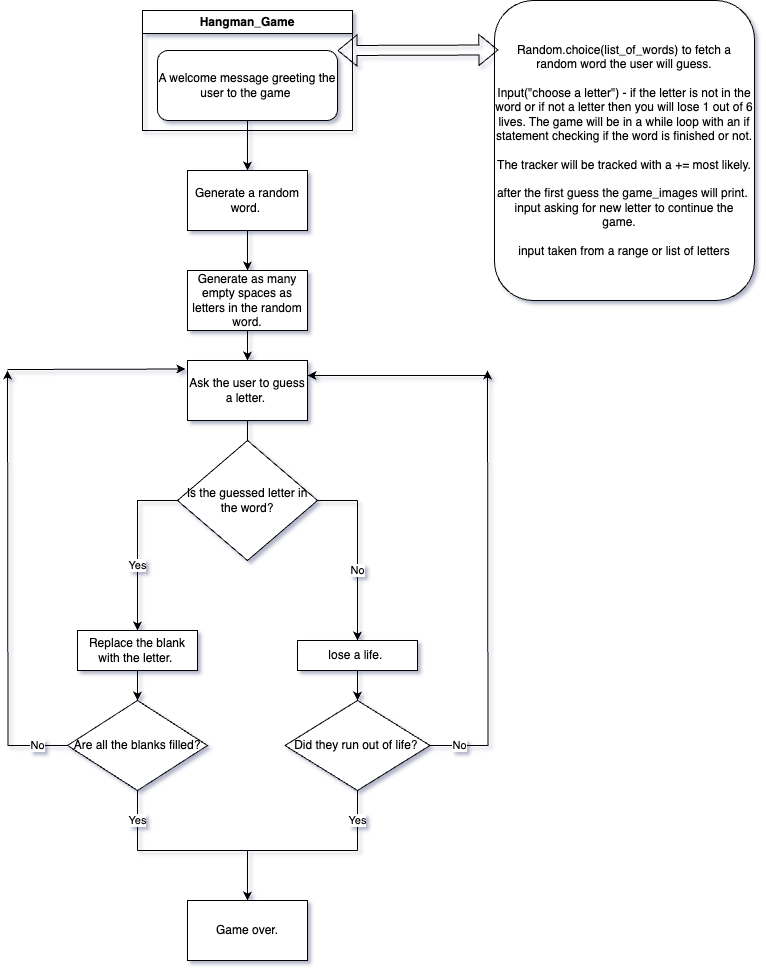

The diagram above was exported from draw.io. Its source (the exported page's mxGraphModel, read from the mxfile embedded in the PNG):
<mxGraphModel dx="954" dy="1774" grid="1" gridSize="10" guides="1" tooltips="1" connect="1" arrows="1" fold="1" page="1" pageScale="1" pageWidth="827" pageHeight="1169" background="#FFFFFF" math="0" shadow="1">
  <root>
    <mxCell id="WIyWlLk6GJQsqaUBKTNV-0" />
    <mxCell id="WIyWlLk6GJQsqaUBKTNV-1" parent="WIyWlLk6GJQsqaUBKTNV-0" />
    <mxCell id="pYRbtd0h0PD3VZe9jZZA-1" value="Hangman_Game" style="swimlane;whiteSpace=wrap;html=1;" vertex="1" parent="WIyWlLk6GJQsqaUBKTNV-1">
      <mxGeometry x="215" width="210" height="120" as="geometry" />
    </mxCell>
    <mxCell id="pYRbtd0h0PD3VZe9jZZA-6" value="Random.choice(list_of_words) to fetch a random word the user will guess.&lt;div&gt;&lt;br&gt;&lt;/div&gt;&lt;div&gt;Input(&quot;choose a letter&quot;) - if the letter is not in the word or if not a letter then you will lose 1 out of 6 lives. The game will be in a while loop with an if statement checking if the word is finished or not.&lt;/div&gt;&lt;div&gt;&lt;br&gt;&lt;/div&gt;&lt;div&gt;The tracker will be tracked with a += most likely.&lt;/div&gt;&lt;div&gt;&lt;br&gt;&lt;/div&gt;&lt;div&gt;after the first guess the game_images will print.&amp;nbsp;&lt;/div&gt;&lt;div&gt;input asking for new letter to continue the game.&amp;nbsp; &amp;nbsp;&lt;/div&gt;&lt;div&gt;&lt;br&gt;&lt;/div&gt;&lt;div&gt;input taken from a range or list of letters&lt;/div&gt;" style="rounded=1;whiteSpace=wrap;html=1;" vertex="1" parent="WIyWlLk6GJQsqaUBKTNV-1">
      <mxGeometry x="567" y="-10" width="260" height="300" as="geometry" />
    </mxCell>
    <mxCell id="pYRbtd0h0PD3VZe9jZZA-7" value="Generate a random word.&amp;nbsp;" style="rounded=0;whiteSpace=wrap;html=1;" vertex="1" parent="WIyWlLk6GJQsqaUBKTNV-1">
      <mxGeometry x="260" y="160" width="120" height="60" as="geometry" />
    </mxCell>
    <mxCell id="pYRbtd0h0PD3VZe9jZZA-8" value="" style="endArrow=classic;html=1;rounded=0;entryX=0.5;entryY=0;entryDx=0;entryDy=0;exitX=0.5;exitY=1;exitDx=0;exitDy=0;" edge="1" parent="WIyWlLk6GJQsqaUBKTNV-1" source="WIyWlLk6GJQsqaUBKTNV-3" target="pYRbtd0h0PD3VZe9jZZA-7">
      <mxGeometry width="50" height="50" relative="1" as="geometry">
        <mxPoint x="100" y="120" as="sourcePoint" />
        <mxPoint x="240" y="280" as="targetPoint" />
        <Array as="points" />
      </mxGeometry>
    </mxCell>
    <mxCell id="pYRbtd0h0PD3VZe9jZZA-9" value="Generate as many empty spaces as letters in the random word." style="rounded=0;whiteSpace=wrap;html=1;" vertex="1" parent="WIyWlLk6GJQsqaUBKTNV-1">
      <mxGeometry x="260" y="260" width="120" height="60" as="geometry" />
    </mxCell>
    <mxCell id="pYRbtd0h0PD3VZe9jZZA-10" value="" style="endArrow=classic;html=1;rounded=0;exitX=0.5;exitY=1;exitDx=0;exitDy=0;entryX=0.5;entryY=0;entryDx=0;entryDy=0;" edge="1" parent="WIyWlLk6GJQsqaUBKTNV-1" source="pYRbtd0h0PD3VZe9jZZA-7" target="pYRbtd0h0PD3VZe9jZZA-9">
      <mxGeometry width="50" height="50" relative="1" as="geometry">
        <mxPoint x="190" y="330" as="sourcePoint" />
        <mxPoint x="240" y="280" as="targetPoint" />
      </mxGeometry>
    </mxCell>
    <mxCell id="pYRbtd0h0PD3VZe9jZZA-17" style="edgeStyle=orthogonalEdgeStyle;rounded=0;orthogonalLoop=1;jettySize=auto;html=1;" edge="1" parent="WIyWlLk6GJQsqaUBKTNV-1" source="pYRbtd0h0PD3VZe9jZZA-11">
      <mxGeometry relative="1" as="geometry">
        <mxPoint x="320" y="450" as="targetPoint" />
      </mxGeometry>
    </mxCell>
    <mxCell id="pYRbtd0h0PD3VZe9jZZA-11" value="Ask the user to guess a letter.&amp;nbsp;" style="rounded=0;whiteSpace=wrap;html=1;" vertex="1" parent="WIyWlLk6GJQsqaUBKTNV-1">
      <mxGeometry x="260" y="350" width="120" height="60" as="geometry" />
    </mxCell>
    <mxCell id="pYRbtd0h0PD3VZe9jZZA-12" value="" style="shape=flexArrow;endArrow=classic;startArrow=classic;html=1;rounded=0;entryX=0.015;entryY=0.165;entryDx=0;entryDy=0;exitX=1;exitY=0;exitDx=0;exitDy=0;entryPerimeter=0;" edge="1" parent="WIyWlLk6GJQsqaUBKTNV-1" source="WIyWlLk6GJQsqaUBKTNV-3" target="pYRbtd0h0PD3VZe9jZZA-6">
      <mxGeometry width="100" height="100" relative="1" as="geometry">
        <mxPoint x="230" y="350" as="sourcePoint" />
        <mxPoint x="330" y="250" as="targetPoint" />
        <Array as="points" />
      </mxGeometry>
    </mxCell>
    <mxCell id="pYRbtd0h0PD3VZe9jZZA-13" value="" style="endArrow=classic;html=1;rounded=0;exitX=0.5;exitY=1;exitDx=0;exitDy=0;" edge="1" parent="WIyWlLk6GJQsqaUBKTNV-1" source="pYRbtd0h0PD3VZe9jZZA-9" target="pYRbtd0h0PD3VZe9jZZA-11">
      <mxGeometry width="50" height="50" relative="1" as="geometry">
        <mxPoint x="250" y="330" as="sourcePoint" />
        <mxPoint x="300" y="280" as="targetPoint" />
      </mxGeometry>
    </mxCell>
    <mxCell id="pYRbtd0h0PD3VZe9jZZA-18" value="Is the guessed letter in the word?" style="rhombus;whiteSpace=wrap;html=1;" vertex="1" parent="WIyWlLk6GJQsqaUBKTNV-1">
      <mxGeometry x="250" y="430" width="140" height="120" as="geometry" />
    </mxCell>
    <mxCell id="pYRbtd0h0PD3VZe9jZZA-20" value="" style="endArrow=none;html=1;rounded=0;exitX=0;exitY=0.5;exitDx=0;exitDy=0;" edge="1" parent="WIyWlLk6GJQsqaUBKTNV-1" source="pYRbtd0h0PD3VZe9jZZA-18">
      <mxGeometry width="50" height="50" relative="1" as="geometry">
        <mxPoint x="250" y="480" as="sourcePoint" />
        <mxPoint x="210" y="560" as="targetPoint" />
        <Array as="points">
          <mxPoint x="210" y="490" />
        </Array>
        <mxPoint as="offset" />
      </mxGeometry>
    </mxCell>
    <mxCell id="pYRbtd0h0PD3VZe9jZZA-21" value="" style="endArrow=none;html=1;rounded=0;exitX=1;exitY=0.5;exitDx=0;exitDy=0;" edge="1" parent="WIyWlLk6GJQsqaUBKTNV-1" source="pYRbtd0h0PD3VZe9jZZA-18">
      <mxGeometry width="50" height="50" relative="1" as="geometry">
        <mxPoint x="250" y="480" as="sourcePoint" />
        <mxPoint x="430" y="490" as="targetPoint" />
        <Array as="points">
          <mxPoint x="420" y="490" />
        </Array>
      </mxGeometry>
    </mxCell>
    <mxCell id="pYRbtd0h0PD3VZe9jZZA-22" value="No" style="endArrow=classic;html=1;rounded=0;" edge="1" parent="WIyWlLk6GJQsqaUBKTNV-1" target="pYRbtd0h0PD3VZe9jZZA-25">
      <mxGeometry width="50" height="50" relative="1" as="geometry">
        <mxPoint x="430" y="490" as="sourcePoint" />
        <mxPoint x="350" y="630" as="targetPoint" />
        <mxPoint as="offset" />
      </mxGeometry>
    </mxCell>
    <mxCell id="pYRbtd0h0PD3VZe9jZZA-23" value="Yes" style="endArrow=classic;html=1;rounded=0;" edge="1" parent="WIyWlLk6GJQsqaUBKTNV-1" target="pYRbtd0h0PD3VZe9jZZA-24">
      <mxGeometry width="50" height="50" relative="1" as="geometry">
        <mxPoint x="210" y="490" as="sourcePoint" />
        <mxPoint x="80" y="650" as="targetPoint" />
      </mxGeometry>
    </mxCell>
    <mxCell id="pYRbtd0h0PD3VZe9jZZA-24" value="Replace the blank with the letter.&amp;nbsp;" style="rounded=0;whiteSpace=wrap;html=1;" vertex="1" parent="WIyWlLk6GJQsqaUBKTNV-1">
      <mxGeometry x="150" y="620" width="120" height="40" as="geometry" />
    </mxCell>
    <mxCell id="pYRbtd0h0PD3VZe9jZZA-25" value="lose a life.&amp;nbsp;" style="rounded=0;whiteSpace=wrap;html=1;" vertex="1" parent="WIyWlLk6GJQsqaUBKTNV-1">
      <mxGeometry x="370" y="630" width="120" height="30" as="geometry" />
    </mxCell>
    <mxCell id="pYRbtd0h0PD3VZe9jZZA-26" value="" style="endArrow=classic;html=1;rounded=0;exitX=0.5;exitY=1;exitDx=0;exitDy=0;" edge="1" parent="WIyWlLk6GJQsqaUBKTNV-1" source="pYRbtd0h0PD3VZe9jZZA-24" target="pYRbtd0h0PD3VZe9jZZA-28">
      <mxGeometry width="50" height="50" relative="1" as="geometry">
        <mxPoint x="250" y="620" as="sourcePoint" />
        <mxPoint x="80" y="690" as="targetPoint" />
      </mxGeometry>
    </mxCell>
    <mxCell id="pYRbtd0h0PD3VZe9jZZA-27" value="" style="endArrow=classic;html=1;rounded=0;exitX=0.5;exitY=1;exitDx=0;exitDy=0;" edge="1" parent="WIyWlLk6GJQsqaUBKTNV-1" source="pYRbtd0h0PD3VZe9jZZA-25" target="pYRbtd0h0PD3VZe9jZZA-29">
      <mxGeometry width="50" height="50" relative="1" as="geometry">
        <mxPoint x="250" y="620" as="sourcePoint" />
        <mxPoint x="350" y="690" as="targetPoint" />
      </mxGeometry>
    </mxCell>
    <mxCell id="pYRbtd0h0PD3VZe9jZZA-40" value="" style="edgeStyle=orthogonalEdgeStyle;rounded=0;orthogonalLoop=1;jettySize=auto;html=1;" edge="1" parent="WIyWlLk6GJQsqaUBKTNV-1" source="pYRbtd0h0PD3VZe9jZZA-28">
      <mxGeometry relative="1" as="geometry">
        <mxPoint x="80" y="360" as="targetPoint" />
      </mxGeometry>
    </mxCell>
    <mxCell id="pYRbtd0h0PD3VZe9jZZA-28" value="Are all the blanks filled?" style="rhombus;whiteSpace=wrap;html=1;" vertex="1" parent="WIyWlLk6GJQsqaUBKTNV-1">
      <mxGeometry x="140" y="690" width="140" height="90" as="geometry" />
    </mxCell>
    <mxCell id="pYRbtd0h0PD3VZe9jZZA-35" value="" style="edgeStyle=orthogonalEdgeStyle;rounded=0;orthogonalLoop=1;jettySize=auto;html=1;" edge="1" parent="WIyWlLk6GJQsqaUBKTNV-1" source="pYRbtd0h0PD3VZe9jZZA-29">
      <mxGeometry relative="1" as="geometry">
        <mxPoint x="560" y="360" as="targetPoint" />
      </mxGeometry>
    </mxCell>
    <mxCell id="pYRbtd0h0PD3VZe9jZZA-29" value="Did they run out of life?&amp;nbsp;" style="rhombus;whiteSpace=wrap;html=1;" vertex="1" parent="WIyWlLk6GJQsqaUBKTNV-1">
      <mxGeometry x="357.5" y="690" width="145" height="90" as="geometry" />
    </mxCell>
    <mxCell id="WIyWlLk6GJQsqaUBKTNV-3" value="A welcome message greeting the user to the game&amp;nbsp;" style="rounded=1;whiteSpace=wrap;html=1;fontSize=12;glass=0;strokeWidth=1;shadow=0;" parent="WIyWlLk6GJQsqaUBKTNV-1" vertex="1">
      <mxGeometry x="230" y="40" width="180" height="70" as="geometry" />
    </mxCell>
    <mxCell id="pYRbtd0h0PD3VZe9jZZA-31" style="edgeStyle=orthogonalEdgeStyle;rounded=0;orthogonalLoop=1;jettySize=auto;html=1;exitX=0.5;exitY=1;exitDx=0;exitDy=0;" edge="1" parent="WIyWlLk6GJQsqaUBKTNV-1" source="pYRbtd0h0PD3VZe9jZZA-25" target="pYRbtd0h0PD3VZe9jZZA-25">
      <mxGeometry relative="1" as="geometry" />
    </mxCell>
    <mxCell id="pYRbtd0h0PD3VZe9jZZA-37" value="" style="endArrow=classic;html=1;rounded=0;entryX=1;entryY=0.25;entryDx=0;entryDy=0;" edge="1" parent="WIyWlLk6GJQsqaUBKTNV-1" target="pYRbtd0h0PD3VZe9jZZA-11">
      <mxGeometry width="50" height="50" relative="1" as="geometry">
        <mxPoint x="560" y="365" as="sourcePoint" />
        <mxPoint x="360" y="610" as="targetPoint" />
      </mxGeometry>
    </mxCell>
    <mxCell id="pYRbtd0h0PD3VZe9jZZA-41" value="" style="endArrow=classic;html=1;rounded=0;entryX=-0.017;entryY=0.142;entryDx=0;entryDy=0;entryPerimeter=0;" edge="1" parent="WIyWlLk6GJQsqaUBKTNV-1" target="pYRbtd0h0PD3VZe9jZZA-11">
      <mxGeometry width="50" height="50" relative="1" as="geometry">
        <mxPoint x="80" y="359" as="sourcePoint" />
        <mxPoint x="360" y="600" as="targetPoint" />
      </mxGeometry>
    </mxCell>
    <mxCell id="pYRbtd0h0PD3VZe9jZZA-42" value="No" style="endArrow=none;html=1;rounded=0;exitX=0;exitY=0.5;exitDx=0;exitDy=0;" edge="1" parent="WIyWlLk6GJQsqaUBKTNV-1" source="pYRbtd0h0PD3VZe9jZZA-28">
      <mxGeometry width="50" height="50" relative="1" as="geometry">
        <mxPoint x="310" y="650" as="sourcePoint" />
        <mxPoint x="80" y="735" as="targetPoint" />
      </mxGeometry>
    </mxCell>
    <mxCell id="pYRbtd0h0PD3VZe9jZZA-43" value="No" style="endArrow=none;html=1;rounded=0;exitX=1;exitY=0.5;exitDx=0;exitDy=0;" edge="1" parent="WIyWlLk6GJQsqaUBKTNV-1" source="pYRbtd0h0PD3VZe9jZZA-29">
      <mxGeometry width="50" height="50" relative="1" as="geometry">
        <mxPoint x="310" y="650" as="sourcePoint" />
        <mxPoint x="560" y="735" as="targetPoint" />
      </mxGeometry>
    </mxCell>
    <mxCell id="pYRbtd0h0PD3VZe9jZZA-44" value="Yes" style="endArrow=none;html=1;rounded=0;exitX=0.5;exitY=1;exitDx=0;exitDy=0;" edge="1" parent="WIyWlLk6GJQsqaUBKTNV-1" source="pYRbtd0h0PD3VZe9jZZA-28">
      <mxGeometry width="50" height="50" relative="1" as="geometry">
        <mxPoint x="310" y="760" as="sourcePoint" />
        <mxPoint x="210" y="840" as="targetPoint" />
      </mxGeometry>
    </mxCell>
    <mxCell id="pYRbtd0h0PD3VZe9jZZA-45" value="Yes" style="endArrow=none;html=1;rounded=0;exitX=0.5;exitY=1;exitDx=0;exitDy=0;" edge="1" parent="WIyWlLk6GJQsqaUBKTNV-1" source="pYRbtd0h0PD3VZe9jZZA-29">
      <mxGeometry width="50" height="50" relative="1" as="geometry">
        <mxPoint x="310" y="760" as="sourcePoint" />
        <mxPoint x="430" y="840" as="targetPoint" />
      </mxGeometry>
    </mxCell>
    <mxCell id="pYRbtd0h0PD3VZe9jZZA-46" value="" style="endArrow=none;html=1;rounded=0;" edge="1" parent="WIyWlLk6GJQsqaUBKTNV-1">
      <mxGeometry width="50" height="50" relative="1" as="geometry">
        <mxPoint x="210" y="840" as="sourcePoint" />
        <mxPoint x="430" y="840" as="targetPoint" />
      </mxGeometry>
    </mxCell>
    <mxCell id="pYRbtd0h0PD3VZe9jZZA-47" value="" style="endArrow=classic;html=1;rounded=0;" edge="1" parent="WIyWlLk6GJQsqaUBKTNV-1" target="pYRbtd0h0PD3VZe9jZZA-48">
      <mxGeometry width="50" height="50" relative="1" as="geometry">
        <mxPoint x="320" y="840" as="sourcePoint" />
        <mxPoint x="320" y="880" as="targetPoint" />
      </mxGeometry>
    </mxCell>
    <mxCell id="pYRbtd0h0PD3VZe9jZZA-48" value="Game over." style="rounded=0;whiteSpace=wrap;html=1;" vertex="1" parent="WIyWlLk6GJQsqaUBKTNV-1">
      <mxGeometry x="260" y="890" width="120" height="60" as="geometry" />
    </mxCell>
  </root>
</mxGraphModel>